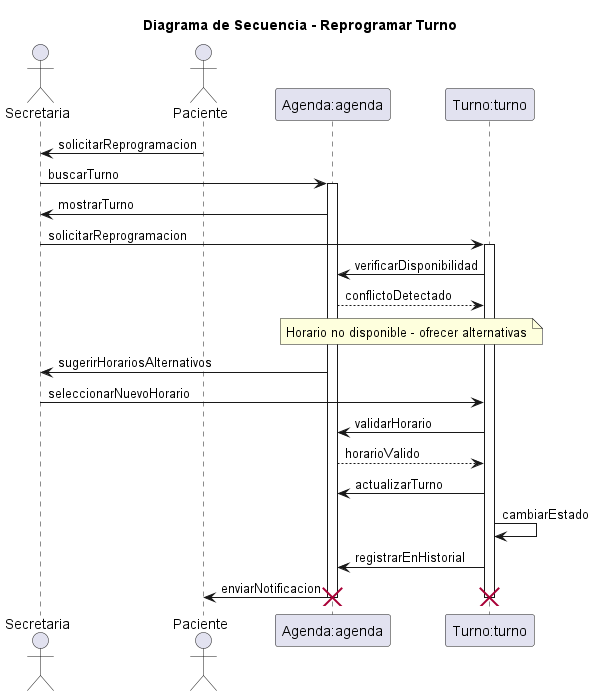

The diagram above was rendered by PlantUML. Its source (embedded in the PNG):
@startuml 05-secuencia-reprogramar-turno-03

title Diagrama de Secuencia - Reprogramar Turno
' Nombre del escenario: Reprogramar Turno - Flujo Alterno
' Archivo: diagramas/03-escenarios-casos-de-uso/03-reprogramar-turno-flujo-alterno.md
' Objetivo: Representar la reprogramación de un turno por conflicto de horario, involucrando secretaria, paciente y sistema, basado en responsabilidades de CRC (Secretaria gestiona turnos, Turno reprograma, Agenda verifica disponibilidad).

actor Secretaria as secretaria
actor Paciente as paciente
participant "Agenda:agenda" as agenda
participant "Turno:turno" as turno

paciente -> secretaria: solicitarReprogramacion

secretaria -> agenda: buscarTurno
activate agenda

agenda -> secretaria: mostrarTurno

secretaria -> turno: solicitarReprogramacion
activate turno

turno -> agenda: verificarDisponibilidad
agenda --> turno: conflictoDetectado
note over agenda, turno : Horario no disponible - ofrecer alternativas

agenda -> secretaria: sugerirHorariosAlternativos
secretaria -> turno: seleccionarNuevoHorario

turno -> agenda: validarHorario
agenda --> turno: horarioValido
turno -> agenda: actualizarTurno
turno -> turno: cambiarEstado
turno -> agenda: registrarEnHistorial

agenda -> paciente: enviarNotificacion

deactivate turno
deactivate agenda

destroy turno
destroy agenda

@enduml